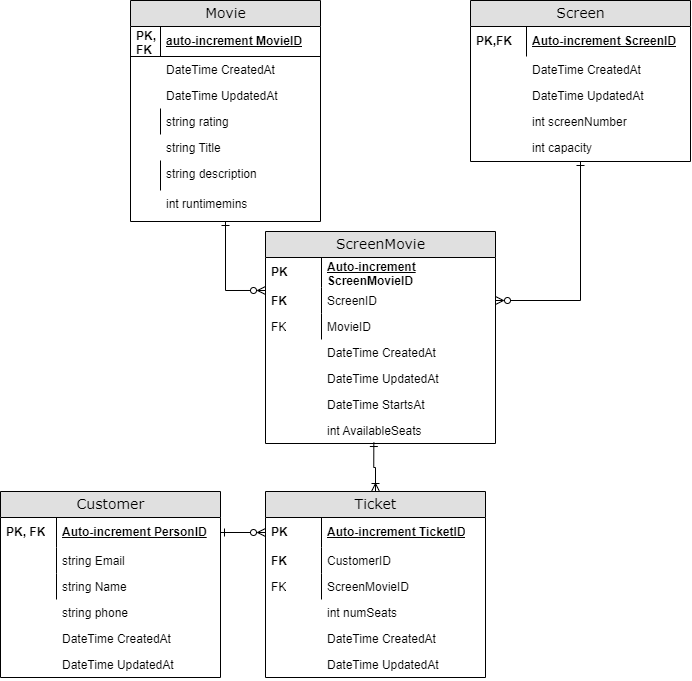

The diagram above was exported from draw.io. Its source (the exported page's mxGraphModel, read from the mxfile embedded in the PNG):
<mxGraphModel dx="2025" dy="516" grid="1" gridSize="10" guides="1" tooltips="1" connect="1" arrows="1" fold="1" page="1" pageScale="1" pageWidth="1100" pageHeight="850" background="none" math="0" shadow="0">
  <root>
    <mxCell id="0" />
    <mxCell id="1" parent="0" />
    <mxCell id="2e49270ec7c68f3f-1" value="Screen" style="swimlane;html=1;fontStyle=0;childLayout=stackLayout;horizontal=1;startSize=26;fillColor=#e0e0e0;horizontalStack=0;resizeParent=1;resizeLast=0;collapsible=1;marginBottom=0;swimlaneFillColor=#ffffff;align=center;rounded=0;shadow=0;comic=0;labelBackgroundColor=none;strokeWidth=1;fontFamily=Verdana;fontSize=14" parent="1" vertex="1">
      <mxGeometry x="370" y="129" width="220" height="161" as="geometry" />
    </mxCell>
    <mxCell id="2e49270ec7c68f3f-2" value="Auto-increment ScreenID" style="shape=partialRectangle;top=0;left=0;right=0;bottom=0;html=1;align=left;verticalAlign=middle;fillColor=none;spacingLeft=60;spacingRight=4;whiteSpace=wrap;overflow=hidden;rotatable=0;points=[[0,0.5],[1,0.5]];portConstraint=eastwest;dropTarget=0;fontStyle=5;" parent="2e49270ec7c68f3f-1" vertex="1">
      <mxGeometry y="26" width="220" height="30" as="geometry" />
    </mxCell>
    <mxCell id="2e49270ec7c68f3f-3" value="PK,FK" style="shape=partialRectangle;fontStyle=1;top=0;left=0;bottom=0;html=1;fillColor=none;align=left;verticalAlign=middle;spacingLeft=4;spacingRight=4;whiteSpace=wrap;overflow=hidden;rotatable=0;points=[];portConstraint=eastwest;part=1;" parent="2e49270ec7c68f3f-2" vertex="1" connectable="0">
      <mxGeometry width="56" height="30" as="geometry" />
    </mxCell>
    <mxCell id="Ga5DFoMmwG7VhCQdlrjX-70" value="DateTime CreatedAt" style="shape=partialRectangle;top=0;left=0;right=0;bottom=0;html=1;align=left;verticalAlign=top;fillColor=none;spacingLeft=60;spacingRight=4;whiteSpace=wrap;overflow=hidden;rotatable=0;points=[[0,0.5],[1,0.5]];portConstraint=eastwest;dropTarget=0;" parent="2e49270ec7c68f3f-1" vertex="1">
      <mxGeometry y="56" width="220" height="26" as="geometry" />
    </mxCell>
    <mxCell id="Ga5DFoMmwG7VhCQdlrjX-71" value="DateTime UpdatedAt" style="shape=partialRectangle;top=0;left=0;right=0;bottom=0;html=1;align=left;verticalAlign=top;fillColor=none;spacingLeft=60;spacingRight=4;whiteSpace=wrap;overflow=hidden;rotatable=0;points=[[0,0.5],[1,0.5]];portConstraint=eastwest;dropTarget=0;" parent="2e49270ec7c68f3f-1" vertex="1">
      <mxGeometry y="82" width="220" height="26" as="geometry" />
    </mxCell>
    <mxCell id="Ga5DFoMmwG7VhCQdlrjX-65" value="int screenNumber" style="shape=partialRectangle;top=0;left=0;right=0;bottom=0;html=1;align=left;verticalAlign=top;fillColor=none;spacingLeft=60;spacingRight=4;whiteSpace=wrap;overflow=hidden;rotatable=0;points=[[0,0.5],[1,0.5]];portConstraint=eastwest;dropTarget=0;" parent="2e49270ec7c68f3f-1" vertex="1">
      <mxGeometry y="108" width="220" height="26" as="geometry" />
    </mxCell>
    <mxCell id="fWOOh36v2AgviQ-5vMkC-6" value="int capacity" style="shape=partialRectangle;top=0;left=0;right=0;bottom=0;html=1;align=left;verticalAlign=top;fillColor=none;spacingLeft=60;spacingRight=4;whiteSpace=wrap;overflow=hidden;rotatable=0;points=[[0,0.5],[1,0.5]];portConstraint=eastwest;dropTarget=0;" vertex="1" parent="2e49270ec7c68f3f-1">
      <mxGeometry y="134" width="220" height="26" as="geometry" />
    </mxCell>
    <mxCell id="Ga5DFoMmwG7VhCQdlrjX-11" style="edgeStyle=orthogonalEdgeStyle;rounded=0;orthogonalLoop=1;jettySize=auto;html=1;entryX=0;entryY=0.115;entryDx=0;entryDy=0;endArrow=ERzeroToMany;endFill=0;entryPerimeter=0;startArrow=ERone;startFill=0;" parent="1" source="2e49270ec7c68f3f-80" target="Ga5DFoMmwG7VhCQdlrjX-6" edge="1">
      <mxGeometry relative="1" as="geometry" />
    </mxCell>
    <mxCell id="2e49270ec7c68f3f-80" value="Movie" style="swimlane;html=1;fontStyle=0;childLayout=stackLayout;horizontal=1;startSize=26;fillColor=#e0e0e0;horizontalStack=0;resizeParent=1;resizeLast=0;collapsible=1;marginBottom=0;swimlaneFillColor=#ffffff;align=center;rounded=0;shadow=0;comic=0;labelBackgroundColor=none;strokeWidth=1;fontFamily=Verdana;fontSize=14" parent="1" vertex="1">
      <mxGeometry x="30" y="129" width="190" height="221" as="geometry" />
    </mxCell>
    <mxCell id="2e49270ec7c68f3f-81" value="auto-increment MovieID" style="shape=partialRectangle;top=0;left=0;right=0;bottom=1;html=1;align=left;verticalAlign=middle;fillColor=none;spacingLeft=34;spacingRight=4;whiteSpace=wrap;overflow=hidden;rotatable=0;points=[[0,0.5],[1,0.5]];portConstraint=eastwest;dropTarget=0;fontStyle=5;" parent="2e49270ec7c68f3f-80" vertex="1">
      <mxGeometry y="26" width="190" height="30" as="geometry" />
    </mxCell>
    <mxCell id="2e49270ec7c68f3f-82" value="&lt;b&gt;PK, FK&lt;/b&gt;" style="shape=partialRectangle;top=0;left=0;bottom=0;html=1;fillColor=none;align=left;verticalAlign=middle;spacingLeft=4;spacingRight=4;whiteSpace=wrap;overflow=hidden;rotatable=0;points=[];portConstraint=eastwest;part=1;" parent="2e49270ec7c68f3f-81" vertex="1" connectable="0">
      <mxGeometry width="30" height="30" as="geometry" />
    </mxCell>
    <mxCell id="Ga5DFoMmwG7VhCQdlrjX-66" value="DateTime CreatedAt" style="shape=partialRectangle;top=0;left=0;right=0;bottom=0;html=1;align=left;verticalAlign=top;fillColor=none;spacingLeft=34;spacingRight=4;whiteSpace=wrap;overflow=hidden;rotatable=0;points=[[0,0.5],[1,0.5]];portConstraint=eastwest;dropTarget=0;" parent="2e49270ec7c68f3f-80" vertex="1">
      <mxGeometry y="56" width="190" height="26" as="geometry" />
    </mxCell>
    <mxCell id="Ga5DFoMmwG7VhCQdlrjX-69" value="DateTime UpdatedAt" style="shape=partialRectangle;top=0;left=0;right=0;bottom=0;html=1;align=left;verticalAlign=top;fillColor=none;spacingLeft=34;spacingRight=4;whiteSpace=wrap;overflow=hidden;rotatable=0;points=[[0,0.5],[1,0.5]];portConstraint=eastwest;dropTarget=0;" parent="2e49270ec7c68f3f-80" vertex="1">
      <mxGeometry y="82" width="190" height="26" as="geometry" />
    </mxCell>
    <mxCell id="2e49270ec7c68f3f-85" value="string rating" style="shape=partialRectangle;top=0;left=0;right=0;bottom=0;html=1;align=left;verticalAlign=top;fillColor=none;spacingLeft=34;spacingRight=4;whiteSpace=wrap;overflow=hidden;rotatable=0;points=[[0,0.5],[1,0.5]];portConstraint=eastwest;dropTarget=0;" parent="2e49270ec7c68f3f-80" vertex="1">
      <mxGeometry y="108" width="190" height="26" as="geometry" />
    </mxCell>
    <mxCell id="2e49270ec7c68f3f-86" value="" style="shape=partialRectangle;top=0;left=0;bottom=0;html=1;fillColor=none;align=left;verticalAlign=top;spacingLeft=4;spacingRight=4;whiteSpace=wrap;overflow=hidden;rotatable=0;points=[];portConstraint=eastwest;part=1;" parent="2e49270ec7c68f3f-85" vertex="1" connectable="0">
      <mxGeometry width="30" height="26" as="geometry" />
    </mxCell>
    <mxCell id="Ga5DFoMmwG7VhCQdlrjX-64" value="string Title" style="shape=partialRectangle;top=0;left=0;right=0;bottom=0;html=1;align=left;verticalAlign=top;fillColor=none;spacingLeft=34;spacingRight=4;whiteSpace=wrap;overflow=hidden;rotatable=0;points=[[0,0.5],[1,0.5]];portConstraint=eastwest;dropTarget=0;" parent="2e49270ec7c68f3f-80" vertex="1">
      <mxGeometry y="134" width="190" height="26" as="geometry" />
    </mxCell>
    <mxCell id="2e49270ec7c68f3f-89" value="string description" style="shape=partialRectangle;top=0;left=0;right=0;bottom=0;html=1;align=left;verticalAlign=top;fillColor=none;spacingLeft=34;spacingRight=4;whiteSpace=wrap;overflow=hidden;rotatable=0;points=[[0,0.5],[1,0.5]];portConstraint=eastwest;dropTarget=0;" parent="2e49270ec7c68f3f-80" vertex="1">
      <mxGeometry y="160" width="190" height="30" as="geometry" />
    </mxCell>
    <mxCell id="2e49270ec7c68f3f-90" value="" style="shape=partialRectangle;top=0;left=0;bottom=0;html=1;fillColor=none;align=left;verticalAlign=top;spacingLeft=4;spacingRight=4;whiteSpace=wrap;overflow=hidden;rotatable=0;points=[];portConstraint=eastwest;part=1;" parent="2e49270ec7c68f3f-89" vertex="1" connectable="0">
      <mxGeometry width="30" height="30" as="geometry" />
    </mxCell>
    <mxCell id="fWOOh36v2AgviQ-5vMkC-1" value="int runtimemins" style="shape=partialRectangle;top=0;left=0;right=0;bottom=0;html=1;align=left;verticalAlign=top;fillColor=none;spacingLeft=34;spacingRight=4;whiteSpace=wrap;overflow=hidden;rotatable=0;points=[[0,0.5],[1,0.5]];portConstraint=eastwest;dropTarget=0;" vertex="1" parent="2e49270ec7c68f3f-80">
      <mxGeometry y="190" width="190" height="30" as="geometry" />
    </mxCell>
    <mxCell id="Ga5DFoMmwG7VhCQdlrjX-3" value="ScreenMovie" style="swimlane;html=1;fontStyle=0;childLayout=stackLayout;horizontal=1;startSize=26;fillColor=#e0e0e0;horizontalStack=0;resizeParent=1;resizeLast=0;collapsible=1;marginBottom=0;swimlaneFillColor=#ffffff;align=center;rounded=0;shadow=0;comic=0;labelBackgroundColor=none;strokeWidth=1;fontFamily=Verdana;fontSize=14" parent="1" vertex="1">
      <mxGeometry x="165" y="360" width="230" height="212" as="geometry" />
    </mxCell>
    <mxCell id="Ga5DFoMmwG7VhCQdlrjX-4" value="Auto-increment ScreenMovieID" style="shape=partialRectangle;top=0;left=0;right=0;bottom=0;html=1;align=left;verticalAlign=middle;fillColor=none;spacingLeft=60;spacingRight=4;whiteSpace=wrap;overflow=hidden;rotatable=0;points=[[0,0.5],[1,0.5]];portConstraint=eastwest;dropTarget=0;fontStyle=5;" parent="Ga5DFoMmwG7VhCQdlrjX-3" vertex="1">
      <mxGeometry y="26" width="230" height="30" as="geometry" />
    </mxCell>
    <mxCell id="Ga5DFoMmwG7VhCQdlrjX-5" value="PK" style="shape=partialRectangle;fontStyle=1;top=0;left=0;bottom=0;html=1;fillColor=none;align=left;verticalAlign=middle;spacingLeft=4;spacingRight=4;whiteSpace=wrap;overflow=hidden;rotatable=0;points=[];portConstraint=eastwest;part=1;" parent="Ga5DFoMmwG7VhCQdlrjX-4" vertex="1" connectable="0">
      <mxGeometry width="56" height="30" as="geometry" />
    </mxCell>
    <mxCell id="Ga5DFoMmwG7VhCQdlrjX-6" value="ScreenID" style="shape=partialRectangle;top=0;left=0;right=0;bottom=0;html=1;align=left;verticalAlign=top;fillColor=none;spacingLeft=60;spacingRight=4;whiteSpace=wrap;overflow=hidden;rotatable=0;points=[[0,0.5],[1,0.5]];portConstraint=eastwest;dropTarget=0;" parent="Ga5DFoMmwG7VhCQdlrjX-3" vertex="1">
      <mxGeometry y="56" width="230" height="26" as="geometry" />
    </mxCell>
    <mxCell id="Ga5DFoMmwG7VhCQdlrjX-7" value="&lt;b&gt;FK&lt;/b&gt;" style="shape=partialRectangle;top=0;left=0;bottom=0;html=1;fillColor=none;align=left;verticalAlign=top;spacingLeft=4;spacingRight=4;whiteSpace=wrap;overflow=hidden;rotatable=0;points=[];portConstraint=eastwest;part=1;" parent="Ga5DFoMmwG7VhCQdlrjX-6" vertex="1" connectable="0">
      <mxGeometry width="56" height="26" as="geometry" />
    </mxCell>
    <mxCell id="Ga5DFoMmwG7VhCQdlrjX-8" value="MovieID" style="shape=partialRectangle;top=0;left=0;right=0;bottom=0;html=1;align=left;verticalAlign=top;fillColor=none;spacingLeft=60;spacingRight=4;whiteSpace=wrap;overflow=hidden;rotatable=0;points=[[0,0.5],[1,0.5]];portConstraint=eastwest;dropTarget=0;" parent="Ga5DFoMmwG7VhCQdlrjX-3" vertex="1">
      <mxGeometry y="82" width="230" height="26" as="geometry" />
    </mxCell>
    <mxCell id="Ga5DFoMmwG7VhCQdlrjX-9" value="FK" style="shape=partialRectangle;top=0;left=0;bottom=0;html=1;fillColor=none;align=left;verticalAlign=top;spacingLeft=4;spacingRight=4;whiteSpace=wrap;overflow=hidden;rotatable=0;points=[];portConstraint=eastwest;part=1;" parent="Ga5DFoMmwG7VhCQdlrjX-8" vertex="1" connectable="0">
      <mxGeometry width="56" height="26" as="geometry" />
    </mxCell>
    <mxCell id="Ga5DFoMmwG7VhCQdlrjX-72" value="DateTime CreatedAt" style="shape=partialRectangle;top=0;left=0;right=0;bottom=0;html=1;align=left;verticalAlign=top;fillColor=none;spacingLeft=60;spacingRight=4;whiteSpace=wrap;overflow=hidden;rotatable=0;points=[[0,0.5],[1,0.5]];portConstraint=eastwest;dropTarget=0;" parent="Ga5DFoMmwG7VhCQdlrjX-3" vertex="1">
      <mxGeometry y="108" width="230" height="26" as="geometry" />
    </mxCell>
    <mxCell id="fWOOh36v2AgviQ-5vMkC-7" value="DateTime UpdatedAt" style="shape=partialRectangle;top=0;left=0;right=0;bottom=0;html=1;align=left;verticalAlign=top;fillColor=none;spacingLeft=60;spacingRight=4;whiteSpace=wrap;overflow=hidden;rotatable=0;points=[[0,0.5],[1,0.5]];portConstraint=eastwest;dropTarget=0;" vertex="1" parent="Ga5DFoMmwG7VhCQdlrjX-3">
      <mxGeometry y="134" width="230" height="26" as="geometry" />
    </mxCell>
    <mxCell id="Ga5DFoMmwG7VhCQdlrjX-62" value="DateTime StartsAt" style="shape=partialRectangle;top=0;left=0;right=0;bottom=0;html=1;align=left;verticalAlign=top;fillColor=none;spacingLeft=60;spacingRight=4;whiteSpace=wrap;overflow=hidden;rotatable=0;points=[[0,0.5],[1,0.5]];portConstraint=eastwest;dropTarget=0;" parent="Ga5DFoMmwG7VhCQdlrjX-3" vertex="1">
      <mxGeometry y="160" width="230" height="26" as="geometry" />
    </mxCell>
    <mxCell id="Ga5DFoMmwG7VhCQdlrjX-61" value="int AvailableSeats" style="shape=partialRectangle;top=0;left=0;right=0;bottom=0;html=1;align=left;verticalAlign=top;fillColor=none;spacingLeft=60;spacingRight=4;whiteSpace=wrap;overflow=hidden;rotatable=0;points=[[0,0.5],[1,0.5]];portConstraint=eastwest;dropTarget=0;" parent="Ga5DFoMmwG7VhCQdlrjX-3" vertex="1">
      <mxGeometry y="186" width="230" height="26" as="geometry" />
    </mxCell>
    <mxCell id="Ga5DFoMmwG7VhCQdlrjX-16" style="edgeStyle=orthogonalEdgeStyle;rounded=0;orthogonalLoop=1;jettySize=auto;html=1;entryX=1;entryY=0.5;entryDx=0;entryDy=0;startArrow=ERone;startFill=0;endArrow=ERzeroToMany;endFill=0;" parent="1" source="2e49270ec7c68f3f-1" target="Ga5DFoMmwG7VhCQdlrjX-6" edge="1">
      <mxGeometry relative="1" as="geometry" />
    </mxCell>
    <mxCell id="Ga5DFoMmwG7VhCQdlrjX-30" value="Customer" style="swimlane;html=1;fontStyle=0;childLayout=stackLayout;horizontal=1;startSize=26;fillColor=#e0e0e0;horizontalStack=0;resizeParent=1;resizeLast=0;collapsible=1;marginBottom=0;swimlaneFillColor=#ffffff;align=center;rounded=0;shadow=0;comic=0;labelBackgroundColor=none;strokeWidth=1;fontFamily=Verdana;fontSize=14" parent="1" vertex="1">
      <mxGeometry x="-100" y="620" width="220" height="186" as="geometry" />
    </mxCell>
    <mxCell id="Ga5DFoMmwG7VhCQdlrjX-31" value="Auto-increment PersonID" style="shape=partialRectangle;top=0;left=0;right=0;bottom=0;html=1;align=left;verticalAlign=middle;fillColor=none;spacingLeft=60;spacingRight=4;whiteSpace=wrap;overflow=hidden;rotatable=0;points=[[0,0.5],[1,0.5]];portConstraint=eastwest;dropTarget=0;fontStyle=5;" parent="Ga5DFoMmwG7VhCQdlrjX-30" vertex="1">
      <mxGeometry y="26" width="220" height="30" as="geometry" />
    </mxCell>
    <mxCell id="Ga5DFoMmwG7VhCQdlrjX-32" value="PK, FK" style="shape=partialRectangle;fontStyle=1;top=0;left=0;bottom=0;html=1;fillColor=none;align=left;verticalAlign=middle;spacingLeft=4;spacingRight=4;whiteSpace=wrap;overflow=hidden;rotatable=0;points=[];portConstraint=eastwest;part=1;" parent="Ga5DFoMmwG7VhCQdlrjX-31" vertex="1" connectable="0">
      <mxGeometry width="56" height="30" as="geometry" />
    </mxCell>
    <mxCell id="Ga5DFoMmwG7VhCQdlrjX-33" value="string Email" style="shape=partialRectangle;top=0;left=0;right=0;bottom=0;html=1;align=left;verticalAlign=top;fillColor=none;spacingLeft=60;spacingRight=4;whiteSpace=wrap;overflow=hidden;rotatable=0;points=[[0,0.5],[1,0.5]];portConstraint=eastwest;dropTarget=0;" parent="Ga5DFoMmwG7VhCQdlrjX-30" vertex="1">
      <mxGeometry y="56" width="220" height="26" as="geometry" />
    </mxCell>
    <mxCell id="Ga5DFoMmwG7VhCQdlrjX-34" value="" style="shape=partialRectangle;top=0;left=0;bottom=0;html=1;fillColor=none;align=left;verticalAlign=top;spacingLeft=4;spacingRight=4;whiteSpace=wrap;overflow=hidden;rotatable=0;points=[];portConstraint=eastwest;part=1;" parent="Ga5DFoMmwG7VhCQdlrjX-33" vertex="1" connectable="0">
      <mxGeometry width="56" height="26" as="geometry" />
    </mxCell>
    <mxCell id="Ga5DFoMmwG7VhCQdlrjX-35" value="string Name" style="shape=partialRectangle;top=0;left=0;right=0;bottom=0;html=1;align=left;verticalAlign=top;fillColor=none;spacingLeft=60;spacingRight=4;whiteSpace=wrap;overflow=hidden;rotatable=0;points=[[0,0.5],[1,0.5]];portConstraint=eastwest;dropTarget=0;" parent="Ga5DFoMmwG7VhCQdlrjX-30" vertex="1">
      <mxGeometry y="82" width="220" height="26" as="geometry" />
    </mxCell>
    <mxCell id="Ga5DFoMmwG7VhCQdlrjX-36" value="" style="shape=partialRectangle;top=0;left=0;bottom=0;html=1;fillColor=none;align=left;verticalAlign=top;spacingLeft=4;spacingRight=4;whiteSpace=wrap;overflow=hidden;rotatable=0;points=[];portConstraint=eastwest;part=1;" parent="Ga5DFoMmwG7VhCQdlrjX-35" vertex="1" connectable="0">
      <mxGeometry width="56" height="26" as="geometry" />
    </mxCell>
    <mxCell id="fWOOh36v2AgviQ-5vMkC-3" value="string phone" style="shape=partialRectangle;top=0;left=0;right=0;bottom=0;html=1;align=left;verticalAlign=top;fillColor=none;spacingLeft=60;spacingRight=4;whiteSpace=wrap;overflow=hidden;rotatable=0;points=[[0,0.5],[1,0.5]];portConstraint=eastwest;dropTarget=0;" vertex="1" parent="Ga5DFoMmwG7VhCQdlrjX-30">
      <mxGeometry y="108" width="220" height="26" as="geometry" />
    </mxCell>
    <mxCell id="Ga5DFoMmwG7VhCQdlrjX-75" value="DateTime CreatedAt" style="shape=partialRectangle;top=0;left=0;right=0;bottom=0;html=1;align=left;verticalAlign=top;fillColor=none;spacingLeft=60;spacingRight=4;whiteSpace=wrap;overflow=hidden;rotatable=0;points=[[0,0.5],[1,0.5]];portConstraint=eastwest;dropTarget=0;" parent="Ga5DFoMmwG7VhCQdlrjX-30" vertex="1">
      <mxGeometry y="134" width="220" height="26" as="geometry" />
    </mxCell>
    <mxCell id="Ga5DFoMmwG7VhCQdlrjX-76" value="DateTime UpdatedAt" style="shape=partialRectangle;top=0;left=0;right=0;bottom=0;html=1;align=left;verticalAlign=top;fillColor=none;spacingLeft=60;spacingRight=4;whiteSpace=wrap;overflow=hidden;rotatable=0;points=[[0,0.5],[1,0.5]];portConstraint=eastwest;dropTarget=0;" parent="Ga5DFoMmwG7VhCQdlrjX-30" vertex="1">
      <mxGeometry y="160" width="220" height="26" as="geometry" />
    </mxCell>
    <mxCell id="Ga5DFoMmwG7VhCQdlrjX-58" style="edgeStyle=orthogonalEdgeStyle;rounded=0;orthogonalLoop=1;jettySize=auto;html=1;entryX=0.471;entryY=0.962;entryDx=0;entryDy=0;startArrow=ERoneToMany;startFill=0;endArrow=ERone;endFill=0;entryPerimeter=0;" parent="1" source="Ga5DFoMmwG7VhCQdlrjX-37" target="Ga5DFoMmwG7VhCQdlrjX-61" edge="1">
      <mxGeometry relative="1" as="geometry" />
    </mxCell>
    <mxCell id="Ga5DFoMmwG7VhCQdlrjX-37" value="Ticket" style="swimlane;html=1;fontStyle=0;childLayout=stackLayout;horizontal=1;startSize=26;fillColor=#e0e0e0;horizontalStack=0;resizeParent=1;resizeLast=0;collapsible=1;marginBottom=0;swimlaneFillColor=#ffffff;align=center;rounded=0;shadow=0;comic=0;labelBackgroundColor=none;strokeWidth=1;fontFamily=Verdana;fontSize=14" parent="1" vertex="1">
      <mxGeometry x="165" y="620" width="220" height="186" as="geometry" />
    </mxCell>
    <mxCell id="Ga5DFoMmwG7VhCQdlrjX-38" value="Auto-increment TicketID" style="shape=partialRectangle;top=0;left=0;right=0;bottom=0;html=1;align=left;verticalAlign=middle;fillColor=none;spacingLeft=60;spacingRight=4;whiteSpace=wrap;overflow=hidden;rotatable=0;points=[[0,0.5],[1,0.5]];portConstraint=eastwest;dropTarget=0;fontStyle=5;" parent="Ga5DFoMmwG7VhCQdlrjX-37" vertex="1">
      <mxGeometry y="26" width="220" height="30" as="geometry" />
    </mxCell>
    <mxCell id="Ga5DFoMmwG7VhCQdlrjX-39" value="PK" style="shape=partialRectangle;fontStyle=1;top=0;left=0;bottom=0;html=1;fillColor=none;align=left;verticalAlign=middle;spacingLeft=4;spacingRight=4;whiteSpace=wrap;overflow=hidden;rotatable=0;points=[];portConstraint=eastwest;part=1;" parent="Ga5DFoMmwG7VhCQdlrjX-38" vertex="1" connectable="0">
      <mxGeometry width="56" height="30" as="geometry" />
    </mxCell>
    <mxCell id="Ga5DFoMmwG7VhCQdlrjX-40" value="CustomerID" style="shape=partialRectangle;top=0;left=0;right=0;bottom=0;html=1;align=left;verticalAlign=top;fillColor=none;spacingLeft=60;spacingRight=4;whiteSpace=wrap;overflow=hidden;rotatable=0;points=[[0,0.5],[1,0.5]];portConstraint=eastwest;dropTarget=0;" parent="Ga5DFoMmwG7VhCQdlrjX-37" vertex="1">
      <mxGeometry y="56" width="220" height="26" as="geometry" />
    </mxCell>
    <mxCell id="Ga5DFoMmwG7VhCQdlrjX-41" value="&lt;b&gt;FK&lt;/b&gt;" style="shape=partialRectangle;top=0;left=0;bottom=0;html=1;fillColor=none;align=left;verticalAlign=top;spacingLeft=4;spacingRight=4;whiteSpace=wrap;overflow=hidden;rotatable=0;points=[];portConstraint=eastwest;part=1;" parent="Ga5DFoMmwG7VhCQdlrjX-40" vertex="1" connectable="0">
      <mxGeometry width="56" height="26" as="geometry" />
    </mxCell>
    <mxCell id="Ga5DFoMmwG7VhCQdlrjX-42" value="ScreenMovieID" style="shape=partialRectangle;top=0;left=0;right=0;bottom=0;html=1;align=left;verticalAlign=top;fillColor=none;spacingLeft=60;spacingRight=4;whiteSpace=wrap;overflow=hidden;rotatable=0;points=[[0,0.5],[1,0.5]];portConstraint=eastwest;dropTarget=0;" parent="Ga5DFoMmwG7VhCQdlrjX-37" vertex="1">
      <mxGeometry y="82" width="220" height="26" as="geometry" />
    </mxCell>
    <mxCell id="Ga5DFoMmwG7VhCQdlrjX-43" value="FK" style="shape=partialRectangle;top=0;left=0;bottom=0;html=1;fillColor=none;align=left;verticalAlign=top;spacingLeft=4;spacingRight=4;whiteSpace=wrap;overflow=hidden;rotatable=0;points=[];portConstraint=eastwest;part=1;" parent="Ga5DFoMmwG7VhCQdlrjX-42" vertex="1" connectable="0">
      <mxGeometry width="56" height="26" as="geometry" />
    </mxCell>
    <mxCell id="fWOOh36v2AgviQ-5vMkC-8" value="int numSeats" style="shape=partialRectangle;top=0;left=0;right=0;bottom=0;html=1;align=left;verticalAlign=top;fillColor=none;spacingLeft=60;spacingRight=4;whiteSpace=wrap;overflow=hidden;rotatable=0;points=[[0,0.5],[1,0.5]];portConstraint=eastwest;dropTarget=0;" vertex="1" parent="Ga5DFoMmwG7VhCQdlrjX-37">
      <mxGeometry y="108" width="220" height="26" as="geometry" />
    </mxCell>
    <mxCell id="Ga5DFoMmwG7VhCQdlrjX-73" value="DateTime CreatedAt" style="shape=partialRectangle;top=0;left=0;right=0;bottom=0;html=1;align=left;verticalAlign=top;fillColor=none;spacingLeft=60;spacingRight=4;whiteSpace=wrap;overflow=hidden;rotatable=0;points=[[0,0.5],[1,0.5]];portConstraint=eastwest;dropTarget=0;" parent="Ga5DFoMmwG7VhCQdlrjX-37" vertex="1">
      <mxGeometry y="134" width="220" height="26" as="geometry" />
    </mxCell>
    <mxCell id="Ga5DFoMmwG7VhCQdlrjX-74" value="DateTime UpdatedAt" style="shape=partialRectangle;top=0;left=0;right=0;bottom=0;html=1;align=left;verticalAlign=top;fillColor=none;spacingLeft=60;spacingRight=4;whiteSpace=wrap;overflow=hidden;rotatable=0;points=[[0,0.5],[1,0.5]];portConstraint=eastwest;dropTarget=0;" parent="Ga5DFoMmwG7VhCQdlrjX-37" vertex="1">
      <mxGeometry y="160" width="220" height="26" as="geometry" />
    </mxCell>
    <mxCell id="Ga5DFoMmwG7VhCQdlrjX-56" style="edgeStyle=orthogonalEdgeStyle;rounded=0;orthogonalLoop=1;jettySize=auto;html=1;entryX=0;entryY=0.5;entryDx=0;entryDy=0;startArrow=ERone;startFill=0;endArrow=ERzeroToMany;endFill=0;" parent="1" source="Ga5DFoMmwG7VhCQdlrjX-31" target="Ga5DFoMmwG7VhCQdlrjX-38" edge="1">
      <mxGeometry relative="1" as="geometry" />
    </mxCell>
  </root>
</mxGraphModel>